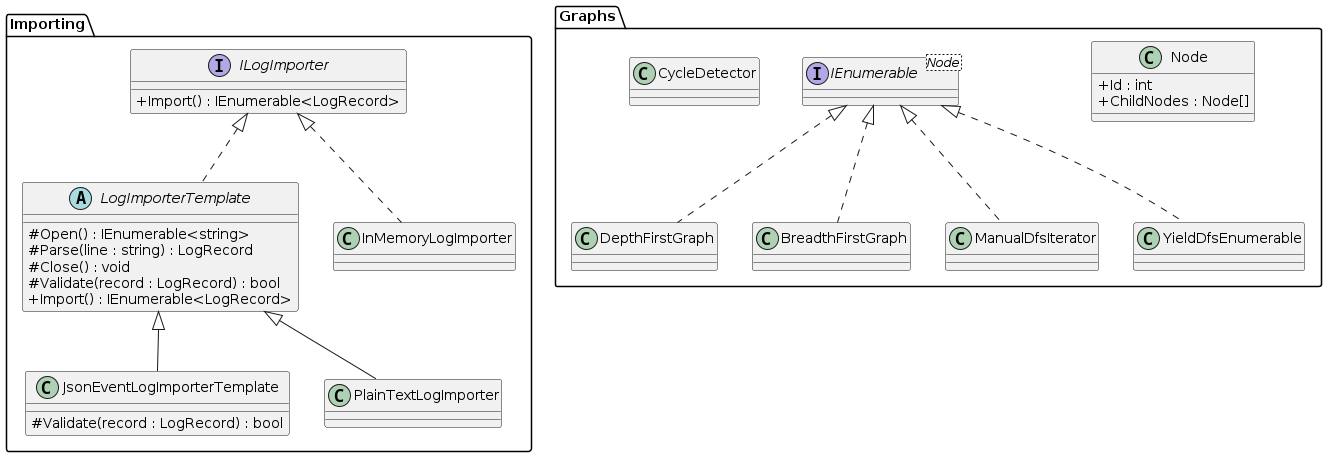

The diagram above was rendered by PlantUML. Its source (embedded in the PNG):
@startuml lr6-classes.puml
skinparam classAttributeIconSize 0

package "Importing" {
    interface ILogImporter {
        +Import() : IEnumerable<LogRecord>
    }
    
    abstract class LogImporterTemplate {
        #Open() : IEnumerable<string>
        #Parse(line : string) : LogRecord
        #Close() : void
        #Validate(record : LogRecord) : bool
        +Import() : IEnumerable<LogRecord>
    }
    
    class JsonEventLogImporterTemplate {
        #Validate(record : LogRecord) : bool
    }
    
    class PlainTextLogImporter
    class InMemoryLogImporter
}

package "Graphs" {
    class Node {
        +Id : int
        +ChildNodes : Node[]
    }
    
    interface IEnumerable<Node>
    
    class DepthFirstGraph
    class BreadthFirstGraph
    class ManualDfsIterator
    class YieldDfsEnumerable
    class CycleDetector
}

ILogImporter <|.. LogImporterTemplate
LogImporterTemplate <|-- JsonEventLogImporterTemplate
LogImporterTemplate <|-- PlainTextLogImporter
ILogImporter <|.. InMemoryLogImporter

IEnumerable <|.. DepthFirstGraph
IEnumerable <|.. BreadthFirstGraph
IEnumerable <|.. ManualDfsIterator
IEnumerable <|.. YieldDfsEnumerable

@enduml